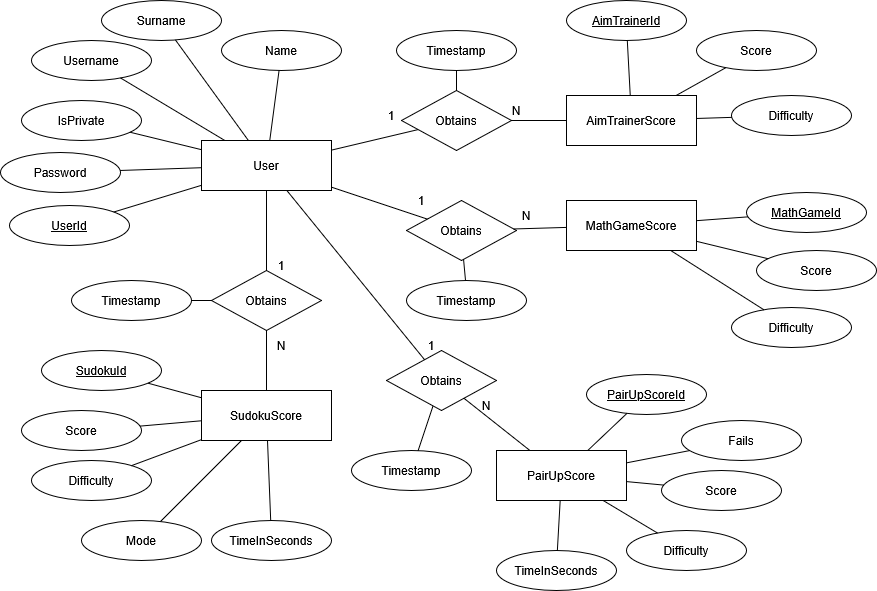

The diagram above was exported from draw.io. Its source (the exported page's mxGraphModel, read from the mxfile embedded in the PNG):
<mxGraphModel dx="1900" dy="934" grid="0" gridSize="10" guides="1" tooltips="1" connect="1" arrows="1" fold="1" page="0" pageScale="1" pageWidth="850" pageHeight="1100" math="0" shadow="0" extFonts="Permanent Marker^https://fonts.googleapis.com/css?family=Permanent+Marker">
  <root>
    <mxCell id="0" />
    <mxCell id="1" parent="0" />
    <mxCell id="PHy2Fqr60NXj0DfgzI0o-1" value="User" style="rounded=0;whiteSpace=wrap;html=1;" vertex="1" parent="1">
      <mxGeometry x="130" y="160" width="130" height="50" as="geometry" />
    </mxCell>
    <mxCell id="PHy2Fqr60NXj0DfgzI0o-2" value="Name" style="ellipse;whiteSpace=wrap;html=1;" vertex="1" parent="1">
      <mxGeometry x="150" y="50" width="120" height="40" as="geometry" />
    </mxCell>
    <mxCell id="PHy2Fqr60NXj0DfgzI0o-3" value="Surname" style="ellipse;whiteSpace=wrap;html=1;" vertex="1" parent="1">
      <mxGeometry x="30" y="20" width="120" height="40" as="geometry" />
    </mxCell>
    <mxCell id="PHy2Fqr60NXj0DfgzI0o-4" value="Username" style="ellipse;whiteSpace=wrap;html=1;" vertex="1" parent="1">
      <mxGeometry x="-40" y="60" width="120" height="40" as="geometry" />
    </mxCell>
    <mxCell id="PHy2Fqr60NXj0DfgzI0o-6" value="Password" style="ellipse;whiteSpace=wrap;html=1;" vertex="1" parent="1">
      <mxGeometry x="-71" y="172" width="120" height="40" as="geometry" />
    </mxCell>
    <mxCell id="PHy2Fqr60NXj0DfgzI0o-7" value="IsPrivate" style="ellipse;whiteSpace=wrap;html=1;" vertex="1" parent="1">
      <mxGeometry x="-50" y="120" width="120" height="40" as="geometry" />
    </mxCell>
    <mxCell id="PHy2Fqr60NXj0DfgzI0o-8" value="&lt;u&gt;UserId&lt;/u&gt;" style="ellipse;whiteSpace=wrap;html=1;" vertex="1" parent="1">
      <mxGeometry x="-62" y="225" width="120" height="40" as="geometry" />
    </mxCell>
    <mxCell id="PHy2Fqr60NXj0DfgzI0o-10" value="" style="endArrow=none;html=1;rounded=0;" edge="1" parent="1" source="PHy2Fqr60NXj0DfgzI0o-7" target="PHy2Fqr60NXj0DfgzI0o-1">
      <mxGeometry width="50" height="50" relative="1" as="geometry">
        <mxPoint x="50" y="225" as="sourcePoint" />
        <mxPoint x="100" y="175" as="targetPoint" />
      </mxGeometry>
    </mxCell>
    <mxCell id="PHy2Fqr60NXj0DfgzI0o-11" value="" style="endArrow=none;html=1;rounded=0;" edge="1" parent="1" source="PHy2Fqr60NXj0DfgzI0o-2" target="PHy2Fqr60NXj0DfgzI0o-1">
      <mxGeometry width="50" height="50" relative="1" as="geometry">
        <mxPoint x="400" y="370" as="sourcePoint" />
        <mxPoint x="450" y="320" as="targetPoint" />
      </mxGeometry>
    </mxCell>
    <mxCell id="PHy2Fqr60NXj0DfgzI0o-12" value="" style="endArrow=none;html=1;rounded=0;" edge="1" parent="1" source="PHy2Fqr60NXj0DfgzI0o-1" target="PHy2Fqr60NXj0DfgzI0o-8">
      <mxGeometry width="50" height="50" relative="1" as="geometry">
        <mxPoint x="400" y="370" as="sourcePoint" />
        <mxPoint x="450" y="320" as="targetPoint" />
      </mxGeometry>
    </mxCell>
    <mxCell id="PHy2Fqr60NXj0DfgzI0o-13" value="" style="endArrow=none;html=1;rounded=0;" edge="1" parent="1" source="PHy2Fqr60NXj0DfgzI0o-1" target="PHy2Fqr60NXj0DfgzI0o-6">
      <mxGeometry width="50" height="50" relative="1" as="geometry">
        <mxPoint x="400" y="370" as="sourcePoint" />
        <mxPoint x="450" y="320" as="targetPoint" />
      </mxGeometry>
    </mxCell>
    <mxCell id="PHy2Fqr60NXj0DfgzI0o-14" value="" style="endArrow=none;html=1;rounded=0;" edge="1" parent="1" source="PHy2Fqr60NXj0DfgzI0o-3" target="PHy2Fqr60NXj0DfgzI0o-1">
      <mxGeometry width="50" height="50" relative="1" as="geometry">
        <mxPoint x="400" y="370" as="sourcePoint" />
        <mxPoint x="450" y="320" as="targetPoint" />
      </mxGeometry>
    </mxCell>
    <mxCell id="PHy2Fqr60NXj0DfgzI0o-15" value="" style="endArrow=none;html=1;rounded=0;" edge="1" parent="1" source="PHy2Fqr60NXj0DfgzI0o-4" target="PHy2Fqr60NXj0DfgzI0o-1">
      <mxGeometry width="50" height="50" relative="1" as="geometry">
        <mxPoint x="400" y="370" as="sourcePoint" />
        <mxPoint x="450" y="320" as="targetPoint" />
      </mxGeometry>
    </mxCell>
    <mxCell id="PHy2Fqr60NXj0DfgzI0o-16" value="AimTrainerScore" style="rounded=0;whiteSpace=wrap;html=1;" vertex="1" parent="1">
      <mxGeometry x="495" y="115" width="130" height="50" as="geometry" />
    </mxCell>
    <mxCell id="PHy2Fqr60NXj0DfgzI0o-17" value="MathGameScore" style="rounded=0;whiteSpace=wrap;html=1;" vertex="1" parent="1">
      <mxGeometry x="495" y="220" width="130" height="50" as="geometry" />
    </mxCell>
    <mxCell id="PHy2Fqr60NXj0DfgzI0o-19" value="SudokuScore" style="rounded=0;whiteSpace=wrap;html=1;" vertex="1" parent="1">
      <mxGeometry x="130" y="410" width="130" height="50" as="geometry" />
    </mxCell>
    <mxCell id="PHy2Fqr60NXj0DfgzI0o-20" value="PairUpScore" style="rounded=0;whiteSpace=wrap;html=1;" vertex="1" parent="1">
      <mxGeometry x="425" y="470" width="130" height="50" as="geometry" />
    </mxCell>
    <mxCell id="PHy2Fqr60NXj0DfgzI0o-21" value="Score" style="ellipse;whiteSpace=wrap;html=1;" vertex="1" parent="1">
      <mxGeometry x="-50" y="430" width="120" height="40" as="geometry" />
    </mxCell>
    <mxCell id="PHy2Fqr60NXj0DfgzI0o-23" value="" style="endArrow=none;html=1;rounded=0;" edge="1" parent="1" source="PHy2Fqr60NXj0DfgzI0o-21" target="PHy2Fqr60NXj0DfgzI0o-19">
      <mxGeometry width="50" height="50" relative="1" as="geometry">
        <mxPoint x="-220" y="500" as="sourcePoint" />
        <mxPoint x="-170" y="450" as="targetPoint" />
      </mxGeometry>
    </mxCell>
    <mxCell id="PHy2Fqr60NXj0DfgzI0o-24" value="Score" style="ellipse;whiteSpace=wrap;html=1;" vertex="1" parent="1">
      <mxGeometry x="625" y="50" width="120" height="40" as="geometry" />
    </mxCell>
    <mxCell id="PHy2Fqr60NXj0DfgzI0o-25" value="" style="endArrow=none;html=1;rounded=0;" edge="1" parent="1" source="PHy2Fqr60NXj0DfgzI0o-16" target="PHy2Fqr60NXj0DfgzI0o-24">
      <mxGeometry width="50" height="50" relative="1" as="geometry">
        <mxPoint x="430" y="310" as="sourcePoint" />
        <mxPoint x="480" y="260" as="targetPoint" />
      </mxGeometry>
    </mxCell>
    <mxCell id="PHy2Fqr60NXj0DfgzI0o-26" value="Score" style="ellipse;whiteSpace=wrap;html=1;" vertex="1" parent="1">
      <mxGeometry x="590" y="490" width="120" height="40" as="geometry" />
    </mxCell>
    <mxCell id="PHy2Fqr60NXj0DfgzI0o-27" value="Score" style="ellipse;whiteSpace=wrap;html=1;" vertex="1" parent="1">
      <mxGeometry x="685" y="270" width="120" height="40" as="geometry" />
    </mxCell>
    <mxCell id="PHy2Fqr60NXj0DfgzI0o-28" value="" style="endArrow=none;html=1;rounded=0;" edge="1" parent="1" source="PHy2Fqr60NXj0DfgzI0o-17" target="PHy2Fqr60NXj0DfgzI0o-27">
      <mxGeometry width="50" height="50" relative="1" as="geometry">
        <mxPoint x="680" y="320" as="sourcePoint" />
        <mxPoint x="730" y="270" as="targetPoint" />
      </mxGeometry>
    </mxCell>
    <mxCell id="PHy2Fqr60NXj0DfgzI0o-29" value="" style="endArrow=none;html=1;rounded=0;" edge="1" parent="1" source="PHy2Fqr60NXj0DfgzI0o-20" target="PHy2Fqr60NXj0DfgzI0o-26">
      <mxGeometry width="50" height="50" relative="1" as="geometry">
        <mxPoint x="587.5" y="545" as="sourcePoint" />
        <mxPoint x="637.5" y="495" as="targetPoint" />
      </mxGeometry>
    </mxCell>
    <mxCell id="PHy2Fqr60NXj0DfgzI0o-30" value="Obtains" style="rhombus;whiteSpace=wrap;html=1;" vertex="1" parent="1">
      <mxGeometry x="330" y="110" width="110" height="60" as="geometry" />
    </mxCell>
    <mxCell id="PHy2Fqr60NXj0DfgzI0o-33" value="" style="endArrow=none;html=1;rounded=0;" edge="1" parent="1" source="PHy2Fqr60NXj0DfgzI0o-30" target="PHy2Fqr60NXj0DfgzI0o-1">
      <mxGeometry width="50" height="50" relative="1" as="geometry">
        <mxPoint x="360" y="360" as="sourcePoint" />
        <mxPoint x="410" y="310" as="targetPoint" />
      </mxGeometry>
    </mxCell>
    <mxCell id="PHy2Fqr60NXj0DfgzI0o-34" value="" style="endArrow=none;html=1;rounded=0;" edge="1" parent="1" source="PHy2Fqr60NXj0DfgzI0o-30" target="PHy2Fqr60NXj0DfgzI0o-16">
      <mxGeometry width="50" height="50" relative="1" as="geometry">
        <mxPoint x="375" y="315" as="sourcePoint" />
        <mxPoint x="425" y="265" as="targetPoint" />
      </mxGeometry>
    </mxCell>
    <mxCell id="PHy2Fqr60NXj0DfgzI0o-35" value="1" style="text;html=1;align=center;verticalAlign=middle;whiteSpace=wrap;rounded=0;" vertex="1" parent="1">
      <mxGeometry x="290" y="120" width="60" height="30" as="geometry" />
    </mxCell>
    <mxCell id="PHy2Fqr60NXj0DfgzI0o-36" value="N" style="text;html=1;align=center;verticalAlign=middle;whiteSpace=wrap;rounded=0;" vertex="1" parent="1">
      <mxGeometry x="415" y="115" width="60" height="30" as="geometry" />
    </mxCell>
    <mxCell id="PHy2Fqr60NXj0DfgzI0o-37" value="Difficulty" style="ellipse;whiteSpace=wrap;html=1;" vertex="1" parent="1">
      <mxGeometry x="660" y="115" width="120" height="40" as="geometry" />
    </mxCell>
    <mxCell id="PHy2Fqr60NXj0DfgzI0o-38" value="Timestamp" style="ellipse;whiteSpace=wrap;html=1;" vertex="1" parent="1">
      <mxGeometry x="325" y="50" width="120" height="40" as="geometry" />
    </mxCell>
    <mxCell id="PHy2Fqr60NXj0DfgzI0o-40" value="" style="endArrow=none;html=1;rounded=0;" edge="1" parent="1" source="PHy2Fqr60NXj0DfgzI0o-16" target="PHy2Fqr60NXj0DfgzI0o-37">
      <mxGeometry width="50" height="50" relative="1" as="geometry">
        <mxPoint x="360" y="360" as="sourcePoint" />
        <mxPoint x="410" y="310" as="targetPoint" />
      </mxGeometry>
    </mxCell>
    <mxCell id="PHy2Fqr60NXj0DfgzI0o-41" value="" style="endArrow=none;html=1;rounded=0;" edge="1" parent="1" source="PHy2Fqr60NXj0DfgzI0o-30" target="PHy2Fqr60NXj0DfgzI0o-38">
      <mxGeometry width="50" height="50" relative="1" as="geometry">
        <mxPoint x="360" y="360" as="sourcePoint" />
        <mxPoint x="410" y="310" as="targetPoint" />
      </mxGeometry>
    </mxCell>
    <mxCell id="PHy2Fqr60NXj0DfgzI0o-42" value="&lt;u&gt;AimTrainerId&lt;/u&gt;" style="ellipse;whiteSpace=wrap;html=1;" vertex="1" parent="1">
      <mxGeometry x="495" y="20" width="120" height="40" as="geometry" />
    </mxCell>
    <mxCell id="PHy2Fqr60NXj0DfgzI0o-44" value="" style="endArrow=none;html=1;rounded=0;" edge="1" parent="1" source="PHy2Fqr60NXj0DfgzI0o-42" target="PHy2Fqr60NXj0DfgzI0o-16">
      <mxGeometry width="50" height="50" relative="1" as="geometry">
        <mxPoint x="360" y="360" as="sourcePoint" />
        <mxPoint x="410" y="310" as="targetPoint" />
      </mxGeometry>
    </mxCell>
    <mxCell id="PHy2Fqr60NXj0DfgzI0o-45" value="&lt;u&gt;SudokuId&lt;/u&gt;" style="ellipse;whiteSpace=wrap;html=1;" vertex="1" parent="1">
      <mxGeometry x="-30" y="370" width="120" height="40" as="geometry" />
    </mxCell>
    <mxCell id="PHy2Fqr60NXj0DfgzI0o-46" value="" style="endArrow=none;html=1;rounded=0;" edge="1" parent="1" source="PHy2Fqr60NXj0DfgzI0o-19" target="PHy2Fqr60NXj0DfgzI0o-45">
      <mxGeometry width="50" height="50" relative="1" as="geometry">
        <mxPoint x="360" y="360" as="sourcePoint" />
        <mxPoint x="410" y="310" as="targetPoint" />
      </mxGeometry>
    </mxCell>
    <mxCell id="PHy2Fqr60NXj0DfgzI0o-47" value="Difficulty" style="ellipse;whiteSpace=wrap;html=1;" vertex="1" parent="1">
      <mxGeometry x="-40" y="480" width="120" height="40" as="geometry" />
    </mxCell>
    <mxCell id="PHy2Fqr60NXj0DfgzI0o-48" value="" style="endArrow=none;html=1;rounded=0;" edge="1" parent="1" source="PHy2Fqr60NXj0DfgzI0o-19" target="PHy2Fqr60NXj0DfgzI0o-47">
      <mxGeometry width="50" height="50" relative="1" as="geometry">
        <mxPoint x="635" y="148" as="sourcePoint" />
        <mxPoint x="670" y="147" as="targetPoint" />
      </mxGeometry>
    </mxCell>
    <mxCell id="PHy2Fqr60NXj0DfgzI0o-49" value="&lt;u&gt;MathGameId&lt;/u&gt;" style="ellipse;whiteSpace=wrap;html=1;" vertex="1" parent="1">
      <mxGeometry x="675" y="212" width="120" height="40" as="geometry" />
    </mxCell>
    <mxCell id="PHy2Fqr60NXj0DfgzI0o-51" value="" style="endArrow=none;html=1;rounded=0;" edge="1" parent="1" source="PHy2Fqr60NXj0DfgzI0o-17" target="PHy2Fqr60NXj0DfgzI0o-49">
      <mxGeometry width="50" height="50" relative="1" as="geometry">
        <mxPoint x="500" y="170" as="sourcePoint" />
        <mxPoint x="550" y="120" as="targetPoint" />
      </mxGeometry>
    </mxCell>
    <mxCell id="PHy2Fqr60NXj0DfgzI0o-52" value="Obtains" style="rhombus;whiteSpace=wrap;html=1;" vertex="1" parent="1">
      <mxGeometry x="140" y="290" width="110" height="60" as="geometry" />
    </mxCell>
    <mxCell id="PHy2Fqr60NXj0DfgzI0o-53" value="" style="endArrow=none;html=1;rounded=0;" edge="1" parent="1" source="PHy2Fqr60NXj0DfgzI0o-52" target="PHy2Fqr60NXj0DfgzI0o-1">
      <mxGeometry width="50" height="50" relative="1" as="geometry">
        <mxPoint x="360" y="360" as="sourcePoint" />
        <mxPoint x="410" y="310" as="targetPoint" />
      </mxGeometry>
    </mxCell>
    <mxCell id="PHy2Fqr60NXj0DfgzI0o-54" value="" style="endArrow=none;html=1;rounded=0;" edge="1" parent="1" source="PHy2Fqr60NXj0DfgzI0o-19" target="PHy2Fqr60NXj0DfgzI0o-52">
      <mxGeometry width="50" height="50" relative="1" as="geometry">
        <mxPoint x="360" y="360" as="sourcePoint" />
        <mxPoint x="410" y="310" as="targetPoint" />
      </mxGeometry>
    </mxCell>
    <mxCell id="PHy2Fqr60NXj0DfgzI0o-55" value="1" style="text;html=1;align=center;verticalAlign=middle;whiteSpace=wrap;rounded=0;" vertex="1" parent="1">
      <mxGeometry x="180" y="270" width="60" height="30" as="geometry" />
    </mxCell>
    <mxCell id="PHy2Fqr60NXj0DfgzI0o-57" value="N" style="text;html=1;align=center;verticalAlign=middle;whiteSpace=wrap;rounded=0;" vertex="1" parent="1">
      <mxGeometry x="180" y="350" width="60" height="30" as="geometry" />
    </mxCell>
    <mxCell id="PHy2Fqr60NXj0DfgzI0o-62" value="Timestamp" style="ellipse;whiteSpace=wrap;html=1;" vertex="1" parent="1">
      <mxGeometry y="300" width="120" height="40" as="geometry" />
    </mxCell>
    <mxCell id="PHy2Fqr60NXj0DfgzI0o-63" value="" style="endArrow=none;html=1;rounded=0;" edge="1" parent="1" source="PHy2Fqr60NXj0DfgzI0o-52" target="PHy2Fqr60NXj0DfgzI0o-62">
      <mxGeometry width="50" height="50" relative="1" as="geometry">
        <mxPoint x="360" y="360" as="sourcePoint" />
        <mxPoint x="410" y="310" as="targetPoint" />
      </mxGeometry>
    </mxCell>
    <mxCell id="PHy2Fqr60NXj0DfgzI0o-64" value="Obtains" style="rhombus;whiteSpace=wrap;html=1;" vertex="1" parent="1">
      <mxGeometry x="335" y="220" width="110" height="60" as="geometry" />
    </mxCell>
    <mxCell id="PHy2Fqr60NXj0DfgzI0o-65" value="" style="endArrow=none;html=1;rounded=0;" edge="1" parent="1" source="PHy2Fqr60NXj0DfgzI0o-64" target="PHy2Fqr60NXj0DfgzI0o-1">
      <mxGeometry width="50" height="50" relative="1" as="geometry">
        <mxPoint x="360" y="360" as="sourcePoint" />
        <mxPoint x="410" y="310" as="targetPoint" />
      </mxGeometry>
    </mxCell>
    <mxCell id="PHy2Fqr60NXj0DfgzI0o-66" value="" style="endArrow=none;html=1;rounded=0;" edge="1" parent="1" source="PHy2Fqr60NXj0DfgzI0o-64" target="PHy2Fqr60NXj0DfgzI0o-17">
      <mxGeometry width="50" height="50" relative="1" as="geometry">
        <mxPoint x="360" y="360" as="sourcePoint" />
        <mxPoint x="410" y="310" as="targetPoint" />
      </mxGeometry>
    </mxCell>
    <mxCell id="PHy2Fqr60NXj0DfgzI0o-68" value="1" style="text;html=1;align=center;verticalAlign=middle;whiteSpace=wrap;rounded=0;" vertex="1" parent="1">
      <mxGeometry x="320" y="205" width="60" height="30" as="geometry" />
    </mxCell>
    <mxCell id="PHy2Fqr60NXj0DfgzI0o-69" value="N" style="text;html=1;align=center;verticalAlign=middle;whiteSpace=wrap;rounded=0;" vertex="1" parent="1">
      <mxGeometry x="425" y="220" width="60" height="30" as="geometry" />
    </mxCell>
    <mxCell id="PHy2Fqr60NXj0DfgzI0o-71" value="Timestamp" style="ellipse;whiteSpace=wrap;html=1;" vertex="1" parent="1">
      <mxGeometry x="335" y="300" width="120" height="40" as="geometry" />
    </mxCell>
    <mxCell id="PHy2Fqr60NXj0DfgzI0o-72" value="" style="endArrow=none;html=1;rounded=0;" edge="1" parent="1" source="PHy2Fqr60NXj0DfgzI0o-71" target="PHy2Fqr60NXj0DfgzI0o-64">
      <mxGeometry width="50" height="50" relative="1" as="geometry">
        <mxPoint x="360" y="360" as="sourcePoint" />
        <mxPoint x="410" y="310" as="targetPoint" />
      </mxGeometry>
    </mxCell>
    <mxCell id="PHy2Fqr60NXj0DfgzI0o-73" value="Fails" style="ellipse;whiteSpace=wrap;html=1;" vertex="1" parent="1">
      <mxGeometry x="610" y="440" width="120" height="40" as="geometry" />
    </mxCell>
    <mxCell id="PHy2Fqr60NXj0DfgzI0o-75" value="" style="endArrow=none;html=1;rounded=0;" edge="1" parent="1" source="PHy2Fqr60NXj0DfgzI0o-20" target="PHy2Fqr60NXj0DfgzI0o-73">
      <mxGeometry width="50" height="50" relative="1" as="geometry">
        <mxPoint x="487.5" y="475" as="sourcePoint" />
        <mxPoint x="457.5" y="345" as="targetPoint" />
      </mxGeometry>
    </mxCell>
    <mxCell id="PHy2Fqr60NXj0DfgzI0o-76" value="Difficulty" style="ellipse;whiteSpace=wrap;html=1;" vertex="1" parent="1">
      <mxGeometry x="555" y="550" width="120" height="40" as="geometry" />
    </mxCell>
    <mxCell id="PHy2Fqr60NXj0DfgzI0o-77" value="" style="endArrow=none;html=1;rounded=0;" edge="1" parent="1" source="PHy2Fqr60NXj0DfgzI0o-76" target="PHy2Fqr60NXj0DfgzI0o-20">
      <mxGeometry width="50" height="50" relative="1" as="geometry">
        <mxPoint x="407.5" y="395" as="sourcePoint" />
        <mxPoint x="457.5" y="345" as="targetPoint" />
      </mxGeometry>
    </mxCell>
    <mxCell id="PHy2Fqr60NXj0DfgzI0o-78" value="TimeInSeconds" style="ellipse;whiteSpace=wrap;html=1;" vertex="1" parent="1">
      <mxGeometry x="425" y="570" width="120" height="40" as="geometry" />
    </mxCell>
    <mxCell id="PHy2Fqr60NXj0DfgzI0o-79" value="" style="endArrow=none;html=1;rounded=0;" edge="1" parent="1" source="PHy2Fqr60NXj0DfgzI0o-78" target="PHy2Fqr60NXj0DfgzI0o-20">
      <mxGeometry width="50" height="50" relative="1" as="geometry">
        <mxPoint x="407.5" y="395" as="sourcePoint" />
        <mxPoint x="457.5" y="395" as="targetPoint" />
      </mxGeometry>
    </mxCell>
    <mxCell id="PHy2Fqr60NXj0DfgzI0o-81" value="Obtains" style="rhombus;whiteSpace=wrap;html=1;" vertex="1" parent="1">
      <mxGeometry x="315" y="370" width="110" height="60" as="geometry" />
    </mxCell>
    <mxCell id="PHy2Fqr60NXj0DfgzI0o-82" value="" style="endArrow=none;html=1;rounded=0;" edge="1" parent="1" source="PHy2Fqr60NXj0DfgzI0o-1" target="PHy2Fqr60NXj0DfgzI0o-81">
      <mxGeometry width="50" height="50" relative="1" as="geometry">
        <mxPoint x="360" y="360" as="sourcePoint" />
        <mxPoint x="410" y="310" as="targetPoint" />
      </mxGeometry>
    </mxCell>
    <mxCell id="PHy2Fqr60NXj0DfgzI0o-83" value="" style="endArrow=none;html=1;rounded=0;" edge="1" parent="1" source="PHy2Fqr60NXj0DfgzI0o-20" target="PHy2Fqr60NXj0DfgzI0o-81">
      <mxGeometry width="50" height="50" relative="1" as="geometry">
        <mxPoint x="360" y="360" as="sourcePoint" />
        <mxPoint x="410" y="310" as="targetPoint" />
      </mxGeometry>
    </mxCell>
    <mxCell id="PHy2Fqr60NXj0DfgzI0o-84" value="1" style="text;html=1;align=center;verticalAlign=middle;whiteSpace=wrap;rounded=0;" vertex="1" parent="1">
      <mxGeometry x="330" y="350" width="60" height="30" as="geometry" />
    </mxCell>
    <mxCell id="PHy2Fqr60NXj0DfgzI0o-87" value="N" style="text;html=1;align=center;verticalAlign=middle;whiteSpace=wrap;rounded=0;" vertex="1" parent="1">
      <mxGeometry x="385" y="410" width="60" height="30" as="geometry" />
    </mxCell>
    <mxCell id="PHy2Fqr60NXj0DfgzI0o-88" value="Timestamp" style="ellipse;whiteSpace=wrap;html=1;" vertex="1" parent="1">
      <mxGeometry x="280" y="470" width="120" height="40" as="geometry" />
    </mxCell>
    <mxCell id="PHy2Fqr60NXj0DfgzI0o-89" value="" style="endArrow=none;html=1;rounded=0;" edge="1" parent="1" source="PHy2Fqr60NXj0DfgzI0o-81" target="PHy2Fqr60NXj0DfgzI0o-88">
      <mxGeometry width="50" height="50" relative="1" as="geometry">
        <mxPoint x="360" y="380" as="sourcePoint" />
        <mxPoint x="410" y="330" as="targetPoint" />
      </mxGeometry>
    </mxCell>
    <mxCell id="PHy2Fqr60NXj0DfgzI0o-90" value="Mode" style="ellipse;whiteSpace=wrap;html=1;" vertex="1" parent="1">
      <mxGeometry x="10" y="540" width="120" height="40" as="geometry" />
    </mxCell>
    <mxCell id="PHy2Fqr60NXj0DfgzI0o-92" value="" style="endArrow=none;html=1;rounded=0;" edge="1" parent="1" source="PHy2Fqr60NXj0DfgzI0o-19" target="PHy2Fqr60NXj0DfgzI0o-90">
      <mxGeometry width="50" height="50" relative="1" as="geometry">
        <mxPoint x="360" y="450" as="sourcePoint" />
        <mxPoint x="410" y="400" as="targetPoint" />
      </mxGeometry>
    </mxCell>
    <mxCell id="PHy2Fqr60NXj0DfgzI0o-93" value="TimeInSeconds" style="ellipse;whiteSpace=wrap;html=1;" vertex="1" parent="1">
      <mxGeometry x="140" y="540" width="120" height="40" as="geometry" />
    </mxCell>
    <mxCell id="PHy2Fqr60NXj0DfgzI0o-94" value="" style="endArrow=none;html=1;rounded=0;" edge="1" parent="1" source="PHy2Fqr60NXj0DfgzI0o-19" target="PHy2Fqr60NXj0DfgzI0o-93">
      <mxGeometry width="50" height="50" relative="1" as="geometry">
        <mxPoint x="360" y="450" as="sourcePoint" />
        <mxPoint x="410" y="400" as="targetPoint" />
      </mxGeometry>
    </mxCell>
    <mxCell id="PHy2Fqr60NXj0DfgzI0o-95" value="&lt;u&gt;PairUpScoreId&lt;/u&gt;" style="ellipse;whiteSpace=wrap;html=1;" vertex="1" parent="1">
      <mxGeometry x="515" y="394" width="120" height="40" as="geometry" />
    </mxCell>
    <mxCell id="PHy2Fqr60NXj0DfgzI0o-96" value="" style="endArrow=none;html=1;rounded=0;" edge="1" parent="1" source="PHy2Fqr60NXj0DfgzI0o-95" target="PHy2Fqr60NXj0DfgzI0o-20">
      <mxGeometry width="50" height="50" relative="1" as="geometry">
        <mxPoint x="336" y="397" as="sourcePoint" />
        <mxPoint x="386" y="347" as="targetPoint" />
      </mxGeometry>
    </mxCell>
    <mxCell id="PHy2Fqr60NXj0DfgzI0o-98" value="Difficulty" style="ellipse;whiteSpace=wrap;html=1;" vertex="1" parent="1">
      <mxGeometry x="660" y="327" width="120" height="40" as="geometry" />
    </mxCell>
    <mxCell id="PHy2Fqr60NXj0DfgzI0o-99" value="" style="endArrow=none;html=1;rounded=0;" edge="1" parent="1" source="PHy2Fqr60NXj0DfgzI0o-98" target="PHy2Fqr60NXj0DfgzI0o-17">
      <mxGeometry width="50" height="50" relative="1" as="geometry">
        <mxPoint x="336" y="397" as="sourcePoint" />
        <mxPoint x="386" y="347" as="targetPoint" />
      </mxGeometry>
    </mxCell>
  </root>
</mxGraphModel>